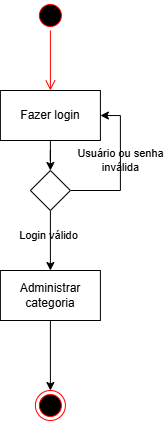

The diagram above was exported from draw.io. Its source (the exported page's mxGraphModel, read from the mxfile embedded in the PNG):
<mxGraphModel dx="973" dy="582" grid="1" gridSize="10" guides="1" tooltips="1" connect="1" arrows="1" fold="1" page="1" pageScale="1" pageWidth="827" pageHeight="1169" math="0" shadow="0">
  <root>
    <mxCell id="0" />
    <mxCell id="1" parent="0" />
    <mxCell id="cAScXAhqaNpB4ko1YQ2O-1" parent="1" style="ellipse;html=1;shape=endState;fillColor=#000000;strokeColor=#ff0000;" value="" vertex="1">
      <mxGeometry height="30" width="30" x="240" y="480" as="geometry" />
    </mxCell>
    <mxCell id="cAScXAhqaNpB4ko1YQ2O-2" parent="1" style="ellipse;html=1;shape=startState;fillColor=#000000;strokeColor=#ff0000;" value="" vertex="1">
      <mxGeometry height="30" width="30" x="240" y="90" as="geometry" />
    </mxCell>
    <mxCell id="cAScXAhqaNpB4ko1YQ2O-3" edge="1" parent="1" source="cAScXAhqaNpB4ko1YQ2O-2" style="edgeStyle=orthogonalEdgeStyle;html=1;verticalAlign=bottom;endArrow=open;endSize=8;strokeColor=#ff0000;rounded=0;" value="">
      <mxGeometry relative="1" as="geometry">
        <mxPoint x="255" y="180" as="targetPoint" />
      </mxGeometry>
    </mxCell>
    <mxCell id="cAScXAhqaNpB4ko1YQ2O-11" edge="1" parent="1" source="cAScXAhqaNpB4ko1YQ2O-4" style="edgeStyle=orthogonalEdgeStyle;rounded=0;orthogonalLoop=1;jettySize=auto;html=1;entryX=0.5;entryY=0;entryDx=0;entryDy=0;" target="cAScXAhqaNpB4ko1YQ2O-10">
      <mxGeometry relative="1" as="geometry" />
    </mxCell>
    <mxCell id="cAScXAhqaNpB4ko1YQ2O-4" parent="1" style="html=1;dashed=0;whiteSpace=wrap;" value="Fazer login" vertex="1">
      <mxGeometry height="50" width="100" x="205" y="180" as="geometry" />
    </mxCell>
    <mxCell id="cAScXAhqaNpB4ko1YQ2O-19" edge="1" parent="1" source="cAScXAhqaNpB4ko1YQ2O-8" style="edgeStyle=orthogonalEdgeStyle;rounded=0;orthogonalLoop=1;jettySize=auto;html=1;entryX=0.5;entryY=0;entryDx=0;entryDy=0;" target="cAScXAhqaNpB4ko1YQ2O-1">
      <mxGeometry relative="1" as="geometry" />
    </mxCell>
    <mxCell id="cAScXAhqaNpB4ko1YQ2O-8" parent="1" style="html=1;dashed=0;whiteSpace=wrap;" value="Administrar categoria" vertex="1">
      <mxGeometry height="50" width="100" x="205" y="360" as="geometry" />
    </mxCell>
    <mxCell id="cAScXAhqaNpB4ko1YQ2O-12" edge="1" parent="1" source="cAScXAhqaNpB4ko1YQ2O-10" style="edgeStyle=orthogonalEdgeStyle;rounded=0;orthogonalLoop=1;jettySize=auto;html=1;entryX=0.5;entryY=0;entryDx=0;entryDy=0;" target="cAScXAhqaNpB4ko1YQ2O-8">
      <mxGeometry relative="1" as="geometry" />
    </mxCell>
    <mxCell id="cAScXAhqaNpB4ko1YQ2O-17" connectable="0" parent="cAScXAhqaNpB4ko1YQ2O-12" style="edgeLabel;html=1;align=center;verticalAlign=middle;resizable=0;points=[];labelBackgroundColor=none;" value="Login válido" vertex="1">
      <mxGeometry relative="1" x="-0.16" y="-2" as="geometry">
        <mxPoint as="offset" />
      </mxGeometry>
    </mxCell>
    <mxCell id="cAScXAhqaNpB4ko1YQ2O-15" edge="1" parent="1" source="cAScXAhqaNpB4ko1YQ2O-10" style="edgeStyle=orthogonalEdgeStyle;rounded=0;orthogonalLoop=1;jettySize=auto;html=1;entryX=1;entryY=0.5;entryDx=0;entryDy=0;" target="cAScXAhqaNpB4ko1YQ2O-4">
      <mxGeometry relative="1" as="geometry">
        <Array as="points">
          <mxPoint x="325" y="280" />
          <mxPoint x="325" y="205" />
        </Array>
        <mxPoint x="340" y="200" as="targetPoint" />
      </mxGeometry>
    </mxCell>
    <mxCell id="cAScXAhqaNpB4ko1YQ2O-16" connectable="0" parent="cAScXAhqaNpB4ko1YQ2O-15" style="edgeLabel;html=1;align=center;verticalAlign=middle;resizable=0;points=[];labelBackgroundColor=none;" value="Usuário ou senha&lt;div&gt;inválida&lt;/div&gt;" vertex="1">
      <mxGeometry relative="1" x="0.1007" as="geometry">
        <mxPoint as="offset" />
      </mxGeometry>
    </mxCell>
    <mxCell id="cAScXAhqaNpB4ko1YQ2O-10" parent="1" style="rhombus;" value="" vertex="1">
      <mxGeometry height="40" width="40" x="235" y="260" as="geometry" />
    </mxCell>
  </root>
</mxGraphModel>